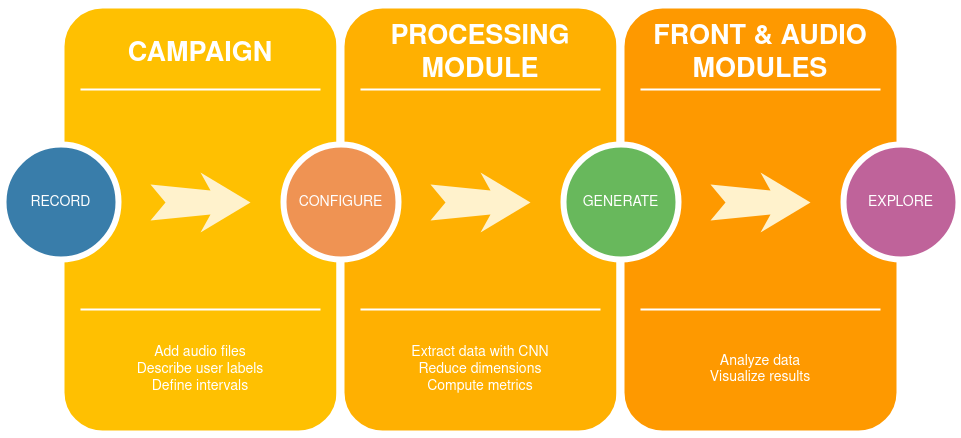

The diagram above was exported from draw.io. Its source (the exported page's mxGraphModel, read from the mxfile embedded in the PNG):
<mxGraphModel dx="4434" dy="1977" grid="1" gridSize="10" guides="1" tooltips="1" connect="1" arrows="1" fold="1" page="1" pageScale="1.5" pageWidth="1169" pageHeight="826" background="#ffffff" math="0" shadow="0">
  <root>
    <mxCell id="0" />
    <mxCell id="1" parent="0" />
    <mxCell id="60da8b9f42644d3a-17" value="" style="whiteSpace=wrap;html=1;rounded=1;shadow=0;strokeWidth=8;fontSize=20;align=center;fillColor=#FFC001;strokeColor=#FFFFFF;" parent="1" vertex="1">
      <mxGeometry x="596" y="405" width="280" height="430" as="geometry" />
    </mxCell>
    <mxCell id="60da8b9f42644d3a-18" value="CAMPAIGN" style="text;html=1;strokeColor=none;fillColor=none;align=center;verticalAlign=middle;whiteSpace=wrap;rounded=0;shadow=0;fontSize=27;fontColor=#FFFFFF;fontStyle=1" parent="1" vertex="1">
      <mxGeometry x="596" y="425" width="280" height="60" as="geometry" />
    </mxCell>
    <mxCell id="60da8b9f42644d3a-19" value="&lt;div&gt;Add audio files&lt;/div&gt;&lt;div&gt;Describe user labels&lt;/div&gt;&lt;div&gt;Define intervals&lt;br&gt;&lt;/div&gt;" style="text;html=1;strokeColor=none;fillColor=none;align=center;verticalAlign=middle;whiteSpace=wrap;rounded=0;shadow=0;fontSize=14;fontColor=#FFFFFF;" parent="1" vertex="1">
      <mxGeometry x="596" y="725" width="280" height="90" as="geometry" />
    </mxCell>
    <mxCell id="60da8b9f42644d3a-20" value="" style="line;strokeWidth=2;html=1;rounded=0;shadow=0;fontSize=27;align=center;fillColor=none;strokeColor=#FFFFFF;" parent="1" vertex="1">
      <mxGeometry x="616" y="485" width="240" height="10" as="geometry" />
    </mxCell>
    <mxCell id="60da8b9f42644d3a-21" value="" style="line;strokeWidth=2;html=1;rounded=0;shadow=0;fontSize=27;align=center;fillColor=none;strokeColor=#FFFFFF;" parent="1" vertex="1">
      <mxGeometry x="616" y="705" width="240" height="10" as="geometry" />
    </mxCell>
    <mxCell id="60da8b9f42644d3a-22" value="RECORD" style="ellipse;whiteSpace=wrap;html=1;rounded=0;shadow=0;strokeWidth=6;fontSize=14;align=center;fillColor=#397DAA;strokeColor=#FFFFFF;fontColor=#FFFFFF;" parent="1" vertex="1">
      <mxGeometry x="539" y="545" width="115" height="115" as="geometry" />
    </mxCell>
    <mxCell id="60da8b9f42644d3a-23" value="" style="html=1;shadow=0;dashed=0;align=center;verticalAlign=middle;shape=mxgraph.arrows2.stylisedArrow;dy=0.6;dx=40;notch=15;feather=0.4;rounded=0;strokeWidth=1;fontSize=27;strokeColor=none;fillColor=#fff2cc;" parent="1" vertex="1">
      <mxGeometry x="686" y="573" width="100" height="60" as="geometry" />
    </mxCell>
    <mxCell id="60da8b9f42644d3a-24" value="" style="whiteSpace=wrap;html=1;rounded=1;shadow=0;strokeWidth=8;fontSize=20;align=center;fillColor=#FFB001;strokeColor=#FFFFFF;" parent="1" vertex="1">
      <mxGeometry x="876" y="405" width="280" height="430" as="geometry" />
    </mxCell>
    <mxCell id="60da8b9f42644d3a-25" value="PROCESSING&lt;br&gt;MODULE" style="text;html=1;strokeColor=none;fillColor=none;align=center;verticalAlign=middle;whiteSpace=wrap;rounded=0;shadow=0;fontSize=27;fontColor=#FFFFFF;fontStyle=1" parent="1" vertex="1">
      <mxGeometry x="876" y="425" width="280" height="60" as="geometry" />
    </mxCell>
    <mxCell id="60da8b9f42644d3a-26" value="&lt;div&gt;Extract data with CNN&lt;/div&gt;&lt;div&gt;Reduce dimensions&lt;/div&gt;&lt;div&gt;Compute metrics&lt;br&gt;&lt;/div&gt;" style="text;html=1;strokeColor=none;fillColor=none;align=center;verticalAlign=middle;whiteSpace=wrap;rounded=0;shadow=0;fontSize=14;fontColor=#FFFFFF;" parent="1" vertex="1">
      <mxGeometry x="876" y="725" width="280" height="90" as="geometry" />
    </mxCell>
    <mxCell id="60da8b9f42644d3a-27" value="" style="line;strokeWidth=2;html=1;rounded=0;shadow=0;fontSize=27;align=center;fillColor=none;strokeColor=#FFFFFF;" parent="1" vertex="1">
      <mxGeometry x="896" y="485" width="240" height="10" as="geometry" />
    </mxCell>
    <mxCell id="60da8b9f42644d3a-28" value="" style="line;strokeWidth=2;html=1;rounded=0;shadow=0;fontSize=27;align=center;fillColor=none;strokeColor=#FFFFFF;" parent="1" vertex="1">
      <mxGeometry x="896" y="705" width="240" height="10" as="geometry" />
    </mxCell>
    <mxCell id="60da8b9f42644d3a-29" value="CONFIGURE" style="ellipse;whiteSpace=wrap;html=1;rounded=0;shadow=0;strokeWidth=6;fontSize=14;align=center;fillColor=#EF9353;strokeColor=#FFFFFF;fontColor=#FFFFFF;" parent="1" vertex="1">
      <mxGeometry x="819" y="545" width="115" height="115" as="geometry" />
    </mxCell>
    <mxCell id="60da8b9f42644d3a-30" value="" style="html=1;shadow=0;dashed=0;align=center;verticalAlign=middle;shape=mxgraph.arrows2.stylisedArrow;dy=0.6;dx=40;notch=15;feather=0.4;rounded=0;strokeWidth=1;fontSize=27;strokeColor=none;fillColor=#fff2cc;" parent="1" vertex="1">
      <mxGeometry x="966" y="573" width="100" height="60" as="geometry" />
    </mxCell>
    <mxCell id="60da8b9f42644d3a-31" value="" style="whiteSpace=wrap;html=1;rounded=1;shadow=0;strokeWidth=8;fontSize=20;align=center;fillColor=#FE9900;strokeColor=#FFFFFF;" parent="1" vertex="1">
      <mxGeometry x="1156" y="405" width="280" height="430" as="geometry" />
    </mxCell>
    <mxCell id="60da8b9f42644d3a-32" value="&lt;div&gt;FRONT &amp;amp; AUDIO&lt;/div&gt;&lt;div&gt;MODULES&lt;br&gt;&lt;/div&gt;" style="text;html=1;strokeColor=none;fillColor=none;align=center;verticalAlign=middle;whiteSpace=wrap;rounded=0;shadow=0;fontSize=27;fontColor=#FFFFFF;fontStyle=1" parent="1" vertex="1">
      <mxGeometry x="1156" y="425" width="280" height="60" as="geometry" />
    </mxCell>
    <mxCell id="60da8b9f42644d3a-33" value="&lt;div&gt;Analyze data&lt;/div&gt;&lt;div&gt;Visualize results&lt;br&gt;&lt;/div&gt;" style="text;html=1;strokeColor=none;fillColor=none;align=center;verticalAlign=middle;whiteSpace=wrap;rounded=0;shadow=0;fontSize=14;fontColor=#FFFFFF;" parent="1" vertex="1">
      <mxGeometry x="1156" y="725" width="280" height="90" as="geometry" />
    </mxCell>
    <mxCell id="60da8b9f42644d3a-34" value="" style="line;strokeWidth=2;html=1;rounded=0;shadow=0;fontSize=27;align=center;fillColor=none;strokeColor=#FFFFFF;" parent="1" vertex="1">
      <mxGeometry x="1176" y="485" width="240" height="10" as="geometry" />
    </mxCell>
    <mxCell id="60da8b9f42644d3a-35" value="" style="line;strokeWidth=2;html=1;rounded=0;shadow=0;fontSize=27;align=center;fillColor=none;strokeColor=#FFFFFF;" parent="1" vertex="1">
      <mxGeometry x="1176" y="705" width="240" height="10" as="geometry" />
    </mxCell>
    <mxCell id="60da8b9f42644d3a-36" value="GENERATE" style="ellipse;whiteSpace=wrap;html=1;rounded=0;shadow=0;strokeWidth=6;fontSize=14;align=center;fillColor=#68B85C;strokeColor=#FFFFFF;fontColor=#FFFFFF;" parent="1" vertex="1">
      <mxGeometry x="1099" y="545" width="115" height="115" as="geometry" />
    </mxCell>
    <mxCell id="60da8b9f42644d3a-37" value="" style="html=1;shadow=0;dashed=0;align=center;verticalAlign=middle;shape=mxgraph.arrows2.stylisedArrow;dy=0.6;dx=40;notch=15;feather=0.4;rounded=0;strokeWidth=1;fontSize=27;strokeColor=none;fillColor=#fff2cc;" parent="1" vertex="1">
      <mxGeometry x="1246" y="573" width="100" height="60" as="geometry" />
    </mxCell>
    <mxCell id="60da8b9f42644d3a-38" value="&lt;div&gt;EXPLORE&lt;/div&gt;" style="ellipse;whiteSpace=wrap;html=1;rounded=0;shadow=0;strokeWidth=6;fontSize=14;align=center;fillColor=#BF639A;strokeColor=#FFFFFF;fontColor=#FFFFFF;" parent="1" vertex="1">
      <mxGeometry x="1379" y="545" width="115" height="115" as="geometry" />
    </mxCell>
  </root>
</mxGraphModel>